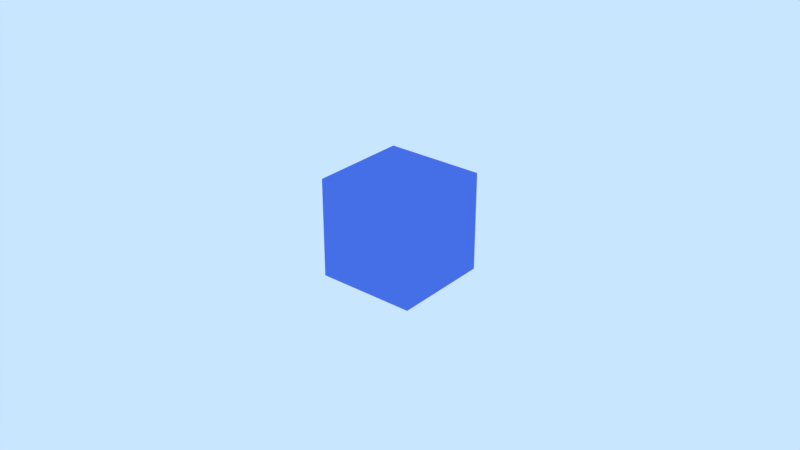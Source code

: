 # Source: lib_assets.blend  (saved by Blender 2.79.7; exported with 4.5.12 LTS)
import bpy
from mathutils import Matrix  # noqa: F401  (used for matrix-valued properties, if any)

bpy.ops.wm.read_factory_settings(use_empty=True)
scene = bpy.context.scene
scene.name = '_lib_asstets'

# ---- collections
col_collection_1 = bpy.data.collections.new('Collection 1'); scene.collection.children.link(col_collection_1)
col_collection_1.hide_render = True
col_collection_1.hide_viewport = True
col_collection_2 = bpy.data.collections.new('Collection 2'); scene.collection.children.link(col_collection_2)
col_collection_3 = bpy.data.collections.new('Collection 3'); scene.collection.children.link(col_collection_3)
col_collection_3.hide_render = True
col_collection_3.hide_viewport = True
col_collection_20 = bpy.data.collections.new('Collection 20'); scene.collection.children.link(col_collection_20)
col_collection_20.hide_render = True
col_collection_20.hide_viewport = True

# ---- materials (node trees are filled in below, after node groups)
mat_cube = bpy.data.materials.new('Cube')
mat_cube.alpha_threshold = 0.0
mat_cube.use_transparent_shadow = False
mat_cube.diffuse_color = (0.1, 0.2, 0.8, 1.0)
mat_cube.roughness = 0.5
mat_cube.line_color = (0.0, 0.0, 0.0, 1.0)
mat_material = bpy.data.materials.new('Material')
mat_material.alpha_threshold = 0.0
mat_material.use_transparent_shadow = False
mat_material.diffuse_color = (0.07657, 0.07657, 0.07657, 1.0)
mat_material.roughness = 0.5

# ---- material node trees

# ---- world
world_world = bpy.data.worlds.new('World'); scene.world = world_world
world_world.color = (0.5853, 0.7879, 1.0)
world_world.use_sun_shadow = False
world_world.sun_shadow_jitter_overblur = 0.0

# ---- meshes
me_cube_001 = bpy.data.meshes.new('Cube.001')
me_cube_001.from_pydata([(-0.9537, -0.2109, -1.268), (-0.9537, -0.2109, 1.268), (-0.9537, 0.2109, -1.268), (-0.9537, 0.2109, 1.268), (0.9537, -0.2109, -1.268), (0.9537, -0.2109, 1.268), (0.9537, 0.2109, -1.268), (0.9537, 0.2109, 1.268), (0.7157, -0.1868, 0.08228), (0.6298, -0.1868, 0.04672), (0.5943, -0.1868, -0.03913), (0.6298, -0.1868, -0.125), (0.7157, -0.1868, -0.1605), (0.8015, -0.1868, -0.125), (0.8371, -0.1868, -0.03913), (0.8015, -0.1868, 0.04672), (0.7157, -0.3107, 0.08228), (0.6298, -0.3107, 0.04672), (0.5943, -0.3107, -0.03913), (0.6298, -0.3107, -0.125), (0.7157, -0.3107, -0.1605), (0.8015, -0.3107, -0.125), (0.8371, -0.3107, -0.03913), (0.8015, -0.3107, 0.04672)], [], [(0, 1, 3, 2), (2, 3, 7, 6), (6, 7, 5, 4), (4, 5, 1, 0), (2, 6, 4, 0), (7, 3, 1, 5), (11, 10, 18, 19), (9, 8, 16, 17), (8, 15, 23, 16), (14, 13, 21, 22), (12, 11, 19, 20), (10, 9, 17, 18), (15, 14, 22, 23), (13, 12, 20, 21), (17, 16, 23, 22, 21, 20, 19, 18)])
me_cube_001.polygons.foreach_set('material_index', [0, 0, 0, 0, 0, 0, 1, 1, 1, 1, 1, 1, 1, 1, 1])
me_cube_001.materials.append(mat_cube)
me_cube_001.materials.append(mat_material)
me_cube_001.use_remesh_preserve_volume = False
me_cube_001.use_remesh_preserve_attributes = False
me_cube_001.use_mirror_vertex_groups = False
me_cube_001.update()
me_cube = bpy.data.meshes.new('Cube')
me_cube.from_pydata([(-1.0, -1.0, -1.0), (-1.0, -1.0, 1.0), (-1.0, 1.0, -1.0), (-1.0, 1.0, 1.0), (1.0, -1.0, -1.0), (1.0, -1.0, 1.0), (1.0, 1.0, -1.0), (1.0, 1.0, 1.0)], [], [(0, 1, 3, 2), (2, 3, 7, 6), (6, 7, 5, 4), (4, 5, 1, 0), (2, 6, 4, 0), (7, 3, 1, 5)])
me_cube.use_remesh_preserve_volume = False
me_cube.use_remesh_preserve_attributes = False
me_cube.use_mirror_vertex_groups = False
me_cube.update()
me_cube_002 = bpy.data.meshes.new('Cube.002')
me_cube_002.from_pydata([(-0.2706, -0.2706, -0.2706), (-0.2706, -0.2706, 0.2706), (-0.2706, 0.2706, -0.2706), (-0.2706, 0.2706, 0.2706), (0.2706, -0.2706, -0.2706), (0.2706, -0.2706, 0.2706), (0.2706, 0.2706, -0.2706), (0.2706, 0.2706, 0.2706)], [], [(0, 1, 3, 2), (2, 3, 7, 6), (6, 7, 5, 4), (4, 5, 1, 0), (2, 6, 4, 0), (7, 3, 1, 5)])
me_cube_002.materials.append(mat_cube)
me_cube_002.use_remesh_preserve_volume = False
me_cube_002.use_remesh_preserve_attributes = False
me_cube_002.use_mirror_vertex_groups = False
me_cube_002.update()
me_cube_003 = bpy.data.meshes.new('Cube.003')
me_cube_003.from_pydata([(-0.9915, -0.7, -0.7), (-0.9915, -0.7, 0.7), (-0.9915, 0.7, -0.7), (-0.9915, 0.7, 0.7), (0.9915, -0.7, -0.7), (0.9915, -0.7, 0.7), (0.9915, 0.7, -0.7), (0.9915, 0.7, 0.7)], [], [(0, 1, 3, 2), (2, 3, 7, 6), (6, 7, 5, 4), (4, 5, 1, 0), (2, 6, 4, 0), (7, 3, 1, 5)])
me_cube_003.use_remesh_preserve_volume = False
me_cube_003.use_remesh_preserve_attributes = False
me_cube_003.use_mirror_vertex_groups = False
me_cube_003.update()
me_cube_004 = bpy.data.meshes.new('Cube.004')
me_cube_004.from_pydata([(-0.9287, -0.6557, -0.6557), (-0.9287, -0.6557, 0.6557), (-0.9287, 0.6557, -0.6557), (-0.9287, 0.6557, 0.6557), (0.9287, -0.6557, -0.6557), (0.9287, -0.6557, 0.6557), (0.9287, 0.6557, -0.6557), (0.9287, 0.6557, 0.6557)], [], [(0, 1, 3, 2), (2, 3, 7, 6), (6, 7, 5, 4), (4, 5, 1, 0), (2, 6, 4, 0), (7, 3, 1, 5)])
me_cube_004.materials.append(mat_material)
me_cube_004.use_remesh_preserve_volume = False
me_cube_004.use_remesh_preserve_attributes = False
me_cube_004.use_mirror_vertex_groups = False
me_cube_004.update()
me_med_kit = bpy.data.meshes.new('med_kit')
me_med_kit.from_pydata([(-0.8276, -0.4464, -0.4464), (-0.8276, -0.4464, 0.4464), (-0.8276, 0.4464, -0.4464), (-0.8276, 0.4464, 0.4464), (0.8276, -0.4464, -0.4464), (0.8276, -0.4464, 0.4464), (0.8276, 0.4464, -0.4464), (0.8276, 0.4464, 0.4464)], [], [(0, 1, 3, 2), (2, 3, 7, 6), (6, 7, 5, 4), (4, 5, 1, 0), (2, 6, 4, 0), (7, 3, 1, 5)])
me_med_kit.use_remesh_preserve_volume = False
me_med_kit.use_remesh_preserve_attributes = False
me_med_kit.use_mirror_vertex_groups = False
me_med_kit.update()
me_metralha = bpy.data.meshes.new('metralha')
me_metralha.from_pydata([(-0.8276, -0.4464, -0.4464), (-0.8276, -0.4464, 0.4464), (-0.8276, 0.4464, -0.4464), (-0.8276, 0.4464, 0.4464), (0.8276, -0.4464, -0.4464), (0.8276, -0.4464, 0.4464), (0.8276, 0.4464, -0.4464), (0.8276, 0.4464, 0.4464)], [], [(0, 1, 3, 2), (2, 3, 7, 6), (6, 7, 5, 4), (4, 5, 1, 0), (2, 6, 4, 0), (7, 3, 1, 5)])
me_metralha.use_remesh_preserve_volume = False
me_metralha.use_remesh_preserve_attributes = False
me_metralha.use_mirror_vertex_groups = False
me_metralha.update()
me_bala_metralha = bpy.data.meshes.new('bala_metralha')
me_bala_metralha.from_pydata([(-0.8276, -0.4464, -0.4464), (-0.8276, -0.4464, 0.4464), (-0.8276, 0.4464, -0.4464), (-0.8276, 0.4464, 0.4464), (0.8276, -0.4464, -0.4464), (0.8276, -0.4464, 0.4464), (0.8276, 0.4464, -0.4464), (0.8276, 0.4464, 0.4464)], [], [(0, 1, 3, 2), (2, 3, 7, 6), (6, 7, 5, 4), (4, 5, 1, 0), (2, 6, 4, 0), (7, 3, 1, 5)])
me_bala_metralha.use_remesh_preserve_volume = False
me_bala_metralha.use_remesh_preserve_attributes = False
me_bala_metralha.use_mirror_vertex_groups = False
me_bala_metralha.update()
me_bala_shotgun = bpy.data.meshes.new('bala_shotgun')
me_bala_shotgun.from_pydata([(-0.8276, -0.4464, -0.4464), (-0.8276, -0.4464, 0.4464), (-0.8276, 0.4464, -0.4464), (-0.8276, 0.4464, 0.4464), (0.8276, -0.4464, -0.4464), (0.8276, -0.4464, 0.4464), (0.8276, 0.4464, -0.4464), (0.8276, 0.4464, 0.4464)], [], [(0, 1, 3, 2), (2, 3, 7, 6), (6, 7, 5, 4), (4, 5, 1, 0), (2, 6, 4, 0), (7, 3, 1, 5)])
me_bala_shotgun.use_remesh_preserve_volume = False
me_bala_shotgun.use_remesh_preserve_attributes = False
me_bala_shotgun.use_mirror_vertex_groups = False
me_bala_shotgun.update()
me_pistola = bpy.data.meshes.new('pistola')
me_pistola.from_pydata([(-0.8276, -0.4464, -0.4464), (-0.8276, -0.4464, 0.4464), (-0.8276, 0.4464, -0.4464), (-0.8276, 0.4464, 0.4464), (0.8276, -0.4464, -0.4464), (0.8276, -0.4464, 0.4464), (0.8276, 0.4464, -0.4464), (0.8276, 0.4464, 0.4464)], [], [(0, 1, 3, 2), (2, 3, 7, 6), (6, 7, 5, 4), (4, 5, 1, 0), (2, 6, 4, 0), (7, 3, 1, 5)])
me_pistola.use_remesh_preserve_volume = False
me_pistola.use_remesh_preserve_attributes = False
me_pistola.use_mirror_vertex_groups = False
me_pistola.update()
me_shotgun = bpy.data.meshes.new('shotgun')
me_shotgun.from_pydata([(-0.8276, -0.4464, -0.4464), (-0.8276, -0.4464, 0.4464), (-0.8276, 0.4464, -0.4464), (-0.8276, 0.4464, 0.4464), (0.8276, -0.4464, -0.4464), (0.8276, -0.4464, 0.4464), (0.8276, 0.4464, -0.4464), (0.8276, 0.4464, 0.4464)], [], [(0, 1, 3, 2), (2, 3, 7, 6), (6, 7, 5, 4), (4, 5, 1, 0), (2, 6, 4, 0), (7, 3, 1, 5)])
me_shotgun.use_remesh_preserve_volume = False
me_shotgun.use_remesh_preserve_attributes = False
me_shotgun.use_mirror_vertex_groups = False
me_shotgun.update()
me_key_0 = bpy.data.meshes.new('key_0')
me_key_0.from_pydata([(-0.8276, -0.4464, -0.4464), (-0.8276, -0.4464, 0.4464), (-0.8276, 0.4464, -0.4464), (-0.8276, 0.4464, 0.4464), (0.8276, -0.4464, -0.4464), (0.8276, -0.4464, 0.4464), (0.8276, 0.4464, -0.4464), (0.8276, 0.4464, 0.4464)], [], [(0, 1, 3, 2), (2, 3, 7, 6), (6, 7, 5, 4), (4, 5, 1, 0), (2, 6, 4, 0), (7, 3, 1, 5)])
me_key_0.use_remesh_preserve_volume = False
me_key_0.use_remesh_preserve_attributes = False
me_key_0.use_mirror_vertex_groups = False
me_key_0.update()
me_bala_pistola = bpy.data.meshes.new('bala_pistola')
me_bala_pistola.from_pydata([(-0.8276, -0.4464, -0.4464), (-0.8276, -0.4464, 0.4464), (-0.8276, 0.4464, -0.4464), (-0.8276, 0.4464, 0.4464), (0.8276, -0.4464, -0.4464), (0.8276, -0.4464, 0.4464), (0.8276, 0.4464, -0.4464), (0.8276, 0.4464, 0.4464)], [], [(0, 1, 3, 2), (2, 3, 7, 6), (6, 7, 5, 4), (4, 5, 1, 0), (2, 6, 4, 0), (7, 3, 1, 5)])
me_bala_pistola.use_remesh_preserve_volume = False
me_bala_pistola.use_remesh_preserve_attributes = False
me_bala_pistola.use_mirror_vertex_groups = False
me_bala_pistola.update()

# ---- objects
ob_cube_001 = bpy.data.objects.new('Cube.001', me_cube_001)
ob_cube = bpy.data.objects.new('Cube', me_cube)
ob_cube_002 = bpy.data.objects.new('Cube.002', me_cube_002)
ob_cube_003 = bpy.data.objects.new('Cube.003', me_cube_003)
ob_cube_004 = bpy.data.objects.new('Cube.004', me_cube_004)
ob_med_kit = bpy.data.objects.new('med_kit', me_med_kit)
ob_metralha = bpy.data.objects.new('metralha', me_metralha)
ob_bala_metralha = bpy.data.objects.new('bala_metralha', me_bala_metralha)
ob_bala_shotgun = bpy.data.objects.new('bala_shotgun', me_bala_shotgun)
ob_pistola = bpy.data.objects.new('pistola', me_pistola)
ob_shotgun = bpy.data.objects.new('shotgun', me_shotgun)
ob_key_0 = bpy.data.objects.new('key_0', me_key_0)
ob_bala_pistola = bpy.data.objects.new('bala_pistola', me_bala_pistola)

# ---- transforms, parenting, visibility, modifiers, constraints
ob_cube_001.location = (0.0, 0.0, 0.0)
ob_cube_001.lineart.crease_threshold = 0.0
ob_cube.location = (0.0, 0.0, 0.0)
ob_cube.hide_render = True
ob_cube.display_type = 'WIRE'
ob_cube.lineart.crease_threshold = 0.0
ob_cube_002.location = (0.0, 0.0, 0.0)
ob_cube_002.lineart.crease_threshold = 0.0
ob_cube_003.location = (0.0, 0.0, 0.0)
ob_cube_003.hide_render = True
ob_cube_003.display_type = 'WIRE'
ob_cube_003.lineart.crease_threshold = 0.0
ob_cube_004.parent = ob_cube_003
ob_cube_004.location = (0.0, 0.0, 0.0)
ob_cube_004.lineart.crease_threshold = 0.0
ob_med_kit.location = (-6.273, 4.769, 0.0)
ob_med_kit.lineart.crease_threshold = 0.0
ob_metralha.location = (-6.273, 1.908, 0.0)
ob_metralha.lineart.crease_threshold = 0.0
ob_bala_metralha.location = (-2.219, 2.16, 0.0)
ob_bala_metralha.lineart.crease_threshold = 0.0
ob_bala_shotgun.location = (0.0, 2.16, 0.0)
ob_bala_shotgun.lineart.crease_threshold = 0.0
ob_pistola.location = (-6.273, 0.0, 0.0)
ob_pistola.lineart.crease_threshold = 0.0
ob_shotgun.location = (-4.154, 0.0, 0.0)
ob_shotgun.lineart.crease_threshold = 0.0
ob_key_0.location = (-2.089, 0.0, 0.0)
ob_key_0.lineart.crease_threshold = 0.0
ob_bala_pistola.location = (0.0, 0.0, 0.0)
ob_bala_pistola.lineart.crease_threshold = 0.0

# ---- collection membership
col_collection_1.objects.link(ob_cube_001)
col_collection_1.objects.link(ob_cube)
col_collection_2.objects.link(ob_cube_002)
col_collection_3.objects.link(ob_cube_003)
col_collection_3.objects.link(ob_cube_004)
col_collection_20.objects.link(ob_med_kit)
col_collection_20.objects.link(ob_metralha)
col_collection_20.objects.link(ob_bala_metralha)
col_collection_20.objects.link(ob_bala_shotgun)
col_collection_20.objects.link(ob_pistola)
col_collection_20.objects.link(ob_shotgun)
col_collection_20.objects.link(ob_key_0)
col_collection_20.objects.link(ob_bala_pistola)

# ---- scene / render settings (as saved in the file)
scene.frame_start = 1; scene.frame_end = 250; scene.frame_set(1)
scene.render.engine = 'BLENDER_EEVEE_NEXT'
scene.render.resolution_percentage = 50
scene.render.dither_intensity = 0.0
scene.cycles.use_denoising = False
scene.cycles.samples = 128
scene.cycles.sampling_pattern = 'TABULATED_SOBOL'
scene.cycles.use_adaptive_sampling = False
scene.cycles.use_light_tree = False
scene.view_settings.view_transform = 'Standard'
bpy.context.view_layer.update()

# ---- added for rendering (the .blend has no active camera): camera
cam_auto = bpy.data.cameras.new('AutoCamera')
cam_auto.lens = 50.0
cam_auto.sensor_width = 36.0
cam_auto.clip_end = 1000.0
ob_auto_camera = bpy.data.objects.new('AutoCamera', cam_auto)
scene.collection.objects.link(ob_auto_camera)
ob_auto_camera.location = (3.17676, -3.81211, 2.54141)
ob_auto_camera.rotation_euler = (1.09748, -7.21219e-08, 0.694738)
scene.camera = ob_auto_camera
bpy.context.view_layer.update()

